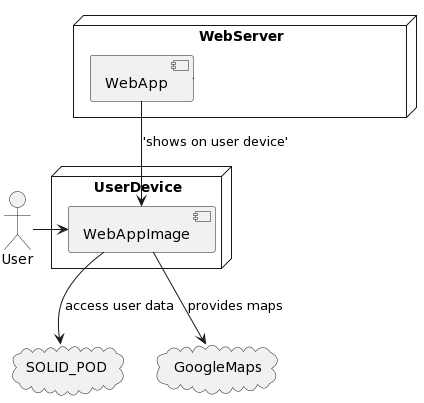

The diagram above was rendered by PlantUML. Its source (embedded in the PNG):
@startuml
node WebServer{
 component WebApp
 component RestAPI
}

node UserDevice {
   component WebAppImage
}

database MongoDBAtlas{
    component MongoDB
}

Actor User

cloud SOLID_POD
cloud GoogleMaps

RestAPI -u-> MongoDB : "access info"
WebAppImage -d-> SOLID_POD : "access user data"
WebAppImage -d-> GoogleMaps : "provides maps"
RestAPI -l-> WebApp : "supply data"
WebApp -d-> WebAppImage : 'shows on user device'
WebAppImage <-l- User
@enduml